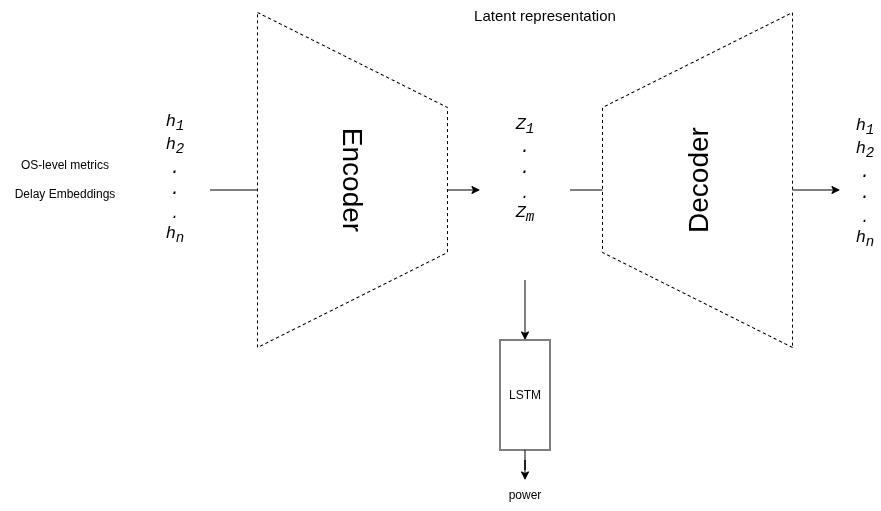

The diagram above was exported from draw.io. Its source (the exported page's mxGraphModel, read from the mxfile embedded in the PNG):
<mxGraphModel dx="1391" dy="948" grid="1" gridSize="10" guides="1" tooltips="1" connect="1" arrows="1" fold="1" page="1" pageScale="1" pageWidth="2339" pageHeight="3300" math="0" shadow="0" adaptiveColors="simple">
  <root>
    <mxCell id="0" />
    <mxCell id="1" parent="0" />
    <mxCell id="NCqbZ042Ms-gfvBmfsz--16" value="" style="endArrow=classic;html=1;rounded=0;" edge="1" parent="1">
      <mxGeometry width="50" height="50" relative="1" as="geometry">
        <mxPoint x="1360" y="860" as="sourcePoint" />
        <mxPoint x="1630" y="860" as="targetPoint" />
      </mxGeometry>
    </mxCell>
    <mxCell id="NCqbZ042Ms-gfvBmfsz--3" value="&lt;span style=&quot;font-size: 28px;&quot;&gt;Decoder&lt;/span&gt;" style="shape=trapezoid;perimeter=trapezoidPerimeter;whiteSpace=wrap;html=1;fixedSize=1;rotation=-90;size=95;dashed=1;" vertex="1" parent="1">
      <mxGeometry x="1320" y="755" width="335" height="190" as="geometry" />
    </mxCell>
    <mxCell id="NCqbZ042Ms-gfvBmfsz--5" value="&lt;font style=&quot;font-size: 17px;&quot; face=&quot;Courier New&quot;&gt;&lt;i style=&quot;&quot;&gt;Z&lt;sub style=&quot;&quot;&gt;1&lt;/sub&gt;&lt;/i&gt;&lt;/font&gt;&lt;div&gt;&lt;sub&gt;&lt;font style=&quot;font-size: 17px;&quot; face=&quot;Courier New&quot;&gt;&lt;i&gt;.&lt;/i&gt;&lt;/font&gt;&lt;/sub&gt;&lt;/div&gt;&lt;div&gt;&lt;sub&gt;&lt;font style=&quot;font-size: 17px;&quot; face=&quot;Courier New&quot;&gt;&lt;i&gt;.&lt;/i&gt;&lt;/font&gt;&lt;/sub&gt;&lt;/div&gt;&lt;div&gt;&lt;font style=&quot;font-size: 17px;&quot; face=&quot;Courier New&quot;&gt;&lt;i style=&quot;&quot;&gt;&lt;sub style=&quot;&quot;&gt;.&lt;br&gt;&lt;/sub&gt;Z&lt;sub&gt;m&lt;/sub&gt;&lt;/i&gt;&lt;/font&gt;&lt;sub&gt;&lt;/sub&gt;&lt;/div&gt;" style="rounded=0;whiteSpace=wrap;html=1;strokeColor=none;" vertex="1" parent="1">
      <mxGeometry x="1300" y="730" width="30" height="220" as="geometry" />
    </mxCell>
    <mxCell id="NCqbZ042Ms-gfvBmfsz--7" value="&lt;font style=&quot;font-size: 15px;&quot;&gt;Latent representation&lt;/font&gt;" style="text;whiteSpace=wrap;html=1;align=center;" vertex="1" parent="1">
      <mxGeometry x="1260" y="670" width="150" height="40" as="geometry" />
    </mxCell>
    <mxCell id="NCqbZ042Ms-gfvBmfsz--9" value="&lt;font style=&quot;font-size: 17px;&quot; face=&quot;Courier New&quot;&gt;&lt;i style=&quot;&quot;&gt;h&lt;sub style=&quot;&quot;&gt;1&lt;br&gt;&lt;/sub&gt;&lt;/i&gt;&lt;/font&gt;&lt;i style=&quot;font-family: &amp;quot;Courier New&amp;quot;; font-size: 17px;&quot;&gt;h&lt;sub&gt;2&lt;/sub&gt;&lt;/i&gt;&lt;font style=&quot;font-size: 17px;&quot; face=&quot;Courier New&quot;&gt;&lt;i style=&quot;&quot;&gt;&lt;sub style=&quot;&quot;&gt;&lt;br&gt;&lt;/sub&gt;&lt;/i&gt;&lt;/font&gt;&lt;div&gt;&lt;sub&gt;&lt;font style=&quot;font-size: 17px;&quot; face=&quot;Courier New&quot;&gt;&lt;i&gt;.&lt;/i&gt;&lt;/font&gt;&lt;/sub&gt;&lt;/div&gt;&lt;div&gt;&lt;sub&gt;&lt;font style=&quot;font-size: 17px;&quot; face=&quot;Courier New&quot;&gt;&lt;i&gt;.&lt;/i&gt;&lt;/font&gt;&lt;/sub&gt;&lt;/div&gt;&lt;div&gt;&lt;font style=&quot;font-size: 17px;&quot; face=&quot;Courier New&quot;&gt;&lt;i style=&quot;&quot;&gt;&lt;sub style=&quot;&quot;&gt;.&lt;br&gt;&lt;/sub&gt;h&lt;sub&gt;n&lt;/sub&gt;&lt;/i&gt;&lt;/font&gt;&lt;sub&gt;&lt;/sub&gt;&lt;/div&gt;" style="rounded=0;whiteSpace=wrap;html=1;strokeColor=none;" vertex="1" parent="1">
      <mxGeometry x="950" y="739" width="30" height="220" as="geometry" />
    </mxCell>
    <mxCell id="NCqbZ042Ms-gfvBmfsz--11" value="OS-level metrics&lt;div&gt;&lt;br&gt;&lt;/div&gt;&lt;div&gt;Delay Embeddings&lt;/div&gt;" style="text;html=1;whiteSpace=wrap;strokeColor=none;fillColor=none;align=center;verticalAlign=middle;rounded=0;" vertex="1" parent="1">
      <mxGeometry x="790" y="806.5" width="130" height="85" as="geometry" />
    </mxCell>
    <mxCell id="NCqbZ042Ms-gfvBmfsz--15" value="" style="endArrow=classic;html=1;rounded=0;" edge="1" parent="1">
      <mxGeometry width="50" height="50" relative="1" as="geometry">
        <mxPoint x="1000" y="860" as="sourcePoint" />
        <mxPoint x="1270" y="860" as="targetPoint" />
      </mxGeometry>
    </mxCell>
    <mxCell id="NCqbZ042Ms-gfvBmfsz--12" value="&lt;font style=&quot;font-size: 17px;&quot; face=&quot;Courier New&quot;&gt;&lt;i style=&quot;&quot;&gt;h&lt;sub style=&quot;&quot;&gt;1&lt;br&gt;&lt;/sub&gt;&lt;/i&gt;&lt;/font&gt;&lt;i style=&quot;font-family: &amp;quot;Courier New&amp;quot;; font-size: 17px;&quot;&gt;h&lt;sub&gt;2&lt;/sub&gt;&lt;/i&gt;&lt;font style=&quot;font-size: 17px;&quot; face=&quot;Courier New&quot;&gt;&lt;i style=&quot;&quot;&gt;&lt;sub style=&quot;&quot;&gt;&lt;br&gt;&lt;/sub&gt;&lt;/i&gt;&lt;/font&gt;&lt;div&gt;&lt;sub&gt;&lt;font style=&quot;font-size: 17px;&quot; face=&quot;Courier New&quot;&gt;&lt;i&gt;.&lt;/i&gt;&lt;/font&gt;&lt;/sub&gt;&lt;/div&gt;&lt;div&gt;&lt;sub&gt;&lt;font style=&quot;font-size: 17px;&quot; face=&quot;Courier New&quot;&gt;&lt;i&gt;.&lt;/i&gt;&lt;/font&gt;&lt;/sub&gt;&lt;/div&gt;&lt;div&gt;&lt;font style=&quot;font-size: 17px;&quot; face=&quot;Courier New&quot;&gt;&lt;i style=&quot;&quot;&gt;&lt;sub style=&quot;&quot;&gt;.&lt;br&gt;&lt;/sub&gt;h&lt;sub&gt;n&lt;/sub&gt;&lt;/i&gt;&lt;/font&gt;&lt;sub&gt;&lt;/sub&gt;&lt;/div&gt;" style="rounded=0;whiteSpace=wrap;html=1;strokeColor=none;" vertex="1" parent="1">
      <mxGeometry x="1640" y="743" width="30" height="220" as="geometry" />
    </mxCell>
    <mxCell id="NCqbZ042Ms-gfvBmfsz--19" value="" style="edgeStyle=orthogonalEdgeStyle;rounded=0;orthogonalLoop=1;jettySize=auto;html=1;" edge="1" parent="1" source="NCqbZ042Ms-gfvBmfsz--14" target="NCqbZ042Ms-gfvBmfsz--18">
      <mxGeometry relative="1" as="geometry" />
    </mxCell>
    <mxCell id="NCqbZ042Ms-gfvBmfsz--14" value="LSTM" style="rounded=0;whiteSpace=wrap;html=1;" vertex="1" parent="1">
      <mxGeometry x="1290" y="1010" width="50" height="110" as="geometry" />
    </mxCell>
    <mxCell id="NCqbZ042Ms-gfvBmfsz--1" value="&lt;font style=&quot;font-size: 28px;&quot;&gt;Encoder&lt;/font&gt;" style="shape=trapezoid;perimeter=trapezoidPerimeter;whiteSpace=wrap;html=1;fixedSize=1;rotation=90;size=95;dashed=1;" vertex="1" parent="1">
      <mxGeometry x="975" y="755" width="335" height="190" as="geometry" />
    </mxCell>
    <mxCell id="NCqbZ042Ms-gfvBmfsz--17" value="" style="endArrow=classic;html=1;rounded=0;exitX=0.5;exitY=1;exitDx=0;exitDy=0;entryX=0.5;entryY=0;entryDx=0;entryDy=0;" edge="1" parent="1" source="NCqbZ042Ms-gfvBmfsz--5" target="NCqbZ042Ms-gfvBmfsz--14">
      <mxGeometry width="50" height="50" relative="1" as="geometry">
        <mxPoint x="1450" y="1090" as="sourcePoint" />
        <mxPoint x="1500" y="1040" as="targetPoint" />
      </mxGeometry>
    </mxCell>
    <mxCell id="NCqbZ042Ms-gfvBmfsz--18" value="power" style="text;html=1;whiteSpace=wrap;strokeColor=none;fillColor=none;align=center;verticalAlign=middle;rounded=0;" vertex="1" parent="1">
      <mxGeometry x="1285" y="1150" width="60" height="30" as="geometry" />
    </mxCell>
  </root>
</mxGraphModel>